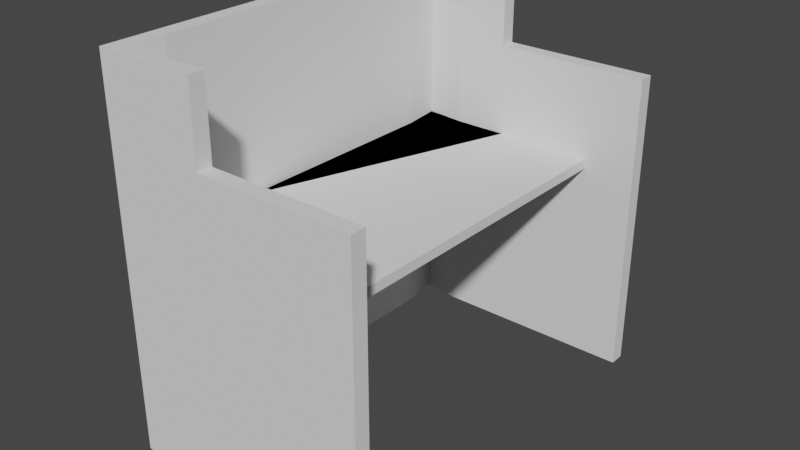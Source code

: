 # Source: easychair.blend  (saved by Blender 2.93.21; exported with 4.5.12 LTS)
import bpy
from mathutils import Matrix  # noqa: F401  (used for matrix-valued properties, if any)

bpy.ops.wm.read_factory_settings(use_empty=True)
scene = bpy.context.scene
scene.name = 'Scene'

# ---- collections
col_collection = bpy.data.collections.new('Collection'); scene.collection.children.link(col_collection)

# ---- world
world_world = bpy.data.worlds.new('World'); scene.world = world_world
world_world.use_nodes = True; world_world.node_tree.nodes.clear()
_N = world_world.node_tree.nodes; _L = world_world.node_tree.links
n0 = _N.new('ShaderNodeOutputWorld'); n0.name = 'World Output'; n0.location = (300, 300)
n1 = _N.new('ShaderNodeBackground'); n1.name = 'Background'; n1.location = (10, 300)
n1.inputs[0].default_value = (0.05088, 0.05088, 0.05088, 1.0)
_L.new(n1.outputs[0], n0.inputs[0])
n0.is_active_output = True
world_world.color = (0.05088, 0.05088, 0.05088)
world_world.use_sun_shadow = False
world_world.sun_shadow_jitter_overblur = 0.0

# ---- meshes
me_cube_002 = bpy.data.meshes.new('Cube.002')
me_cube_002.from_pydata([(0.4, -0.4, 0.0), (0.4, 0.4, 0.0), (0.0, 0.4, 0.0), (0.4, 0.4, 0.4), (0.4, 0.0, 0.0), (0.4, -0.4, 0.4), (0.0, -0.4, 0.0), (0.0, -0.4, 0.4), (0.4, 0.0, 0.4), (0.0, 0.4, 0.4), (0.4, 0.4, 0.2), (0.4, 0.2, 0.0), (0.4, -0.4, 0.2), (0.2, -0.4, 0.0), (0.2, 0.4, 0.0), (0.4, 0.4, 0.6), (0.4, -0.2, 0.0), (0.4, -0.4, 0.6), (0.2, -0.4, 0.4), (0.0, -0.4, 0.2), (0.0, -0.4, 0.6), (0.4, -0.2, 0.4), (0.4, 0.2, 0.4), (0.4, 0.0, 0.2), (0.4, 0.0, 0.6), (0.2, 0.4, 0.4), (0.0, 0.4, 0.2), (0.0, 0.4, 0.6), (0.2, 0.4, 0.2), (0.4, 0.2, 0.6), (0.4, 0.2, 0.2), (0.4, -0.2, 0.2), (0.2, -0.4, 0.6), (0.2, -0.4, 0.2), (0.4, -0.2, 0.6), (0.2, 0.4, 0.6), (0.4, 0.4, 0.1), (0.4, 0.3, 0.0), (0.4, -0.4, 0.1), (0.3, -0.4, 0.0), (0.1, 0.4, 0.0), (0.4, 0.4, 0.5), (0.4, -0.1, 0.0), (0.4, -0.4, 0.5), (-0.1, -0.4, 0.0), (0.1, -0.4, 0.4), (0.0, -0.4, 0.1), (0.0, -0.4, 0.5), (0.4, -0.3, 0.4), (0.4, 0.1, 0.4), (0.4, 0.0, 0.1), (0.4, 0.0, 0.5), (0.3, 0.4, 0.4), (-0.1, 0.4, 0.4), (0.0, 0.4, 0.1), (0.0, 0.4, 0.5), (-0.1, 0.4, 0.0), (0.4, 0.4, 0.3), (0.4, 0.1, 0.0), (0.4, -0.4, 0.3), (0.1, -0.4, 0.0), (0.3, 0.4, 0.0), (0.4, 0.4, 0.7), (0.4, -0.3, 0.0), (0.4, -0.4, 0.7), (-0.1, -0.4, 0.4), (0.3, -0.4, 0.4), (0.0, -0.4, 0.3), (0.4, -0.1, 0.4), (0.4, 0.3, 0.4), (0.4, 0.0, 0.3), (0.4, 0.0, 0.7), (0.1, 0.4, 0.4), (0.0, 0.4, 0.3), (-0.1, 0.4, 0.6), (-0.1, 0.4, 0.2), (0.3, 0.4, 0.2), (0.1, 0.4, 0.2), (0.2, 0.4, 0.1), (0.2, 0.4, 0.3), (0.4, 0.1, 0.6), (0.4, 0.3, 0.6), (0.4, 0.2, 0.5), (0.4, 0.2, 0.7), (0.4, 0.1, 0.2), (0.4, 0.3, 0.2), (0.4, 0.2, 0.1), (0.4, 0.2, 0.3), (0.4, -0.3, 0.2), (0.4, -0.1, 0.2), (0.4, -0.2, 0.1), (0.4, -0.2, 0.3), (0.1, -0.4, 0.6), (0.3, -0.4, 0.6), (0.2, -0.4, 0.5), (0.2, -0.4, 0.7), (0.1, -0.4, 0.2), (0.3, -0.4, 0.2), (0.2, -0.4, 0.1), (0.2, -0.4, 0.3), (-0.1, -0.4, 0.2), (-0.1, -0.4, 0.6), (0.4, -0.3, 0.6), (0.4, -0.1, 0.6), (0.4, -0.2, 0.5), (0.4, -0.2, 0.7), (0.3, 0.4, 0.6), (0.1, 0.4, 0.6), (0.2, 0.4, 0.5), (0.2, 0.4, 0.7), (0.1, 0.4, 0.5), (0.3, 0.4, 0.5), (0.4, -0.1, 0.7), (0.4, -0.1, 0.5), (0.4, -0.3, 0.5), (-0.1, -0.4, 0.5), (-0.1, -0.4, 0.3), (-0.1, -0.4, 0.1), (0.3, -0.4, 0.3), (0.3, -0.4, 0.1), (0.1, -0.4, 0.1), (0.3, -0.4, 0.7), (0.3, -0.4, 0.5), (0.1, -0.4, 0.5), (0.4, -0.1, 0.3), (0.4, -0.1, 0.1), (0.4, -0.3, 0.1), (0.4, 0.3, 0.3), (0.4, 0.3, 0.1), (0.4, 0.1, 0.1), (0.4, 0.3, 0.7), (0.4, 0.3, 0.5), (0.4, 0.1, 0.5), (0.1, 0.4, 0.3), (0.1, 0.4, 0.1), (0.3, 0.4, 0.1), (-0.1, 0.4, 0.1), (-0.1, 0.4, 0.5), (-0.1, 0.4, 0.3), (0.3, 0.4, 0.3), (0.4, 0.1, 0.7), (0.4, 0.1, 0.3), (0.4, -0.3, 0.3), (0.1, -0.4, 0.3), (0.4, -0.3, 0.7), (0.3, 0.4, 0.7), (0.4, 0.4, 0.75), (0.4, -0.4, 0.75), (0.4, 0.0, 0.75), (0.4, 0.2, 0.75), (0.2, -0.4, 0.75), (0.4, -0.2, 0.75), (0.2, 0.4, 0.75), (0.4, -0.1, 0.75), (0.3, -0.4, 0.75), (0.4, 0.3, 0.75), (0.4, 0.1, 0.75), (0.4, -0.3, 0.75), (0.3, 0.4, 0.75), (0.3788, -0.3788, 0.0), (0.3788, 0.3788, 0.0), (0.0, 0.37, 0.0), (0.3788, 0.3788, 0.4), (0.37, 0.0, 0.0), (0.3788, -0.3788, 0.4), (0.0, -0.37, 0.0), (0.0, -0.37, 0.4), (0.37, 0.0, 0.4), (0.0, 0.37, 0.4), (0.3788, 0.3788, 0.2), (0.37, 0.2, 0.0), (0.3788, -0.3788, 0.2), (0.2, -0.37, 0.0), (0.2, 0.37, 0.0), (0.3788, 0.3788, 0.6), (0.37, -0.2, 0.0), (0.3788, -0.3788, 0.6), (0.2, -0.37, 0.4), (0.0, -0.37, 0.2), (0.0, -0.37, 0.6), (0.37, -0.2, 0.4), (0.37, 0.2, 0.4), (0.37, 0.0, 0.2), (0.37, 0.0, 0.6), (0.2, 0.37, 0.4), (0.0, 0.37, 0.2), (0.0, 0.37, 0.6), (0.2, 0.37, 0.2), (0.37, 0.2, 0.6), (0.37, 0.2, 0.2), (0.37, -0.2, 0.2), (0.2, -0.37, 0.6), (0.2, -0.37, 0.2), (0.37, -0.2, 0.6), (0.2, 0.37, 0.6), (0.3788, 0.3788, 0.1), (0.37, 0.3, 0.0), (0.3788, -0.3788, 0.1), (0.3, -0.37, 0.0), (0.1, 0.37, 0.0), (0.3788, 0.3788, 0.5), (0.37, -0.1, 0.0), (0.3788, -0.3788, 0.5), (-0.1, -0.37, 0.0), (0.1, -0.37, 0.4), (0.0, -0.37, 0.1), (0.0, -0.37, 0.5), (0.37, -0.3, 0.4), (0.37, 0.1, 0.4), (0.37, 0.0, 0.1), (0.37, 0.0, 0.5), (0.3, 0.37, 0.4), (-0.1, 0.37, 0.4), (0.0, 0.37, 0.1), (0.0, 0.37, 0.5), (-0.1, 0.37, 0.0), (0.3788, 0.3788, 0.3), (0.37, 0.1, 0.0), (0.3788, -0.3788, 0.3), (0.1, -0.37, 0.0), (0.3, 0.37, 0.0), (0.3788, 0.3788, 0.7), (0.37, -0.3, 0.0), (0.3788, -0.3788, 0.7), (-0.1, -0.37, 0.4), (0.3, -0.37, 0.4), (0.0, -0.37, 0.3), (0.37, -0.1, 0.4), (0.37, 0.3, 0.4), (0.37, 0.0, 0.3), (0.37, 0.0, 0.7), (0.1, 0.37, 0.4), (0.0, 0.37, 0.3), (-0.1, 0.37, 0.6), (-0.1, 0.37, 0.2), (0.3, 0.37, 0.2), (0.1, 0.37, 0.2), (0.2, 0.37, 0.1), (0.2, 0.37, 0.3), (0.37, 0.1, 0.6), (0.37, 0.3, 0.6), (0.37, 0.2, 0.5), (0.37, 0.2, 0.7), (0.37, 0.1, 0.2), (0.37, 0.3, 0.2), (0.37, 0.2, 0.1), (0.37, 0.2, 0.3), (0.37, -0.3, 0.2), (0.37, -0.1, 0.2), (0.37, -0.2, 0.1), (0.37, -0.2, 0.3), (0.1, -0.37, 0.6), (0.3, -0.37, 0.6), (0.2, -0.37, 0.5), (0.2, -0.37, 0.7), (0.1, -0.37, 0.2), (0.3, -0.37, 0.2), (0.2, -0.37, 0.1), (0.2, -0.37, 0.3), (-0.1, -0.37, 0.2), (-0.1, -0.37, 0.6), (0.37, -0.3, 0.6), (0.37, -0.1, 0.6), (0.37, -0.2, 0.5), (0.37, -0.2, 0.7), (0.3, 0.37, 0.6), (0.1, 0.37, 0.6), (0.2, 0.37, 0.5), (0.2, 0.37, 0.7), (0.1, 0.37, 0.5), (0.3, 0.37, 0.5), (0.37, -0.1, 0.7), (0.37, -0.1, 0.5), (0.37, -0.3, 0.5), (-0.1, -0.37, 0.5), (-0.1, -0.37, 0.3), (-0.1, -0.37, 0.1), (0.3, -0.37, 0.3), (0.3, -0.37, 0.1), (0.1, -0.37, 0.1), (0.3, -0.37, 0.7), (0.3, -0.37, 0.5), (0.1, -0.37, 0.5), (0.37, -0.1, 0.3), (0.37, -0.1, 0.1), (0.37, -0.3, 0.1), (0.37, 0.3, 0.3), (0.37, 0.3, 0.1), (0.37, 0.1, 0.1), (0.37, 0.3, 0.7), (0.37, 0.3, 0.5), (0.37, 0.1, 0.5), (0.1, 0.37, 0.3), (0.1, 0.37, 0.1), (0.3, 0.37, 0.1), (-0.1, 0.37, 0.1), (-0.1, 0.37, 0.5), (-0.1, 0.37, 0.3), (0.3, 0.37, 0.3), (0.37, 0.1, 0.7), (0.37, 0.1, 0.3), (0.37, -0.3, 0.3), (0.1, -0.37, 0.3), (0.37, -0.3, 0.7), (0.3, 0.37, 0.7), (0.3788, 0.3788, 0.75), (0.3788, -0.3788, 0.75), (0.37, 0.0, 0.75), (0.37, 0.2, 0.75), (0.2, -0.37, 0.75), (0.37, -0.2, 0.75), (0.2, 0.37, 0.75), (0.37, -0.1, 0.75), (0.3, -0.37, 0.75), (0.37, 0.3, 0.75), (0.37, 0.1, 0.75), (0.37, -0.3, 0.75), (0.3, 0.37, 0.75), (0.3812, 0.3761, 0.4), (0.3812, -0.3761, 0.4), (0.0, -0.3761, 0.4), (0.3812, 0.0, 0.4), (0.0, 0.3761, 0.4), (0.1906, -0.3761, 0.4), (0.3812, -0.1881, 0.4), (0.3812, 0.1881, 0.4), (0.1906, 0.3761, 0.4), (0.0953, -0.3761, 0.4), (0.3812, -0.2821, 0.4), (0.3812, 0.09403, 0.4), (0.2859, 0.3761, 0.4), (0.0003773, 0.3761, 0.4), (0.0003773, -0.3761, 0.4), (0.2859, -0.3761, 0.4), (0.3812, -0.09403, 0.4), (0.3812, 0.2821, 0.4), (0.0953, 0.3761, 0.4), (0.0953, -0.3761, 0.4), (0.0, -0.3761, 0.4), (0.3812, -0.2821, 0.4), (0.3812, -0.3761, 0.4), (0.3812, 0.09403, 0.4), (0.3812, 0.0, 0.4), (0.2859, 0.3761, 0.4), (0.3812, 0.3761, 0.4), (0.0003773, 0.3761, 0.4), (0.0, 0.3761, 0.4), (0.2859, -0.3761, 0.4), (0.1906, -0.3761, 0.4), (0.3812, -0.09403, 0.4), (0.3812, -0.1881, 0.4), (0.3812, 0.2821, 0.4), (0.3812, 0.1881, 0.4), (0.0953, 0.3761, 0.4), (0.1906, 0.3761, 0.4), (0.0003773, -0.3761, 0.4), (0.0953, -0.3761, 0.4199), (0.0, -0.3761, 0.4199), (0.3812, -0.2821, 0.4199), (0.3812, -0.3761, 0.4199), (0.3812, 0.09403, 0.4199), (0.3812, 0.0, 0.4199), (0.2859, 0.3761, 0.4199), (0.3812, 0.3761, 0.4199), (0.0003773, 0.3761, 0.4199), (0.0, 0.3761, 0.4199), (0.2859, -0.3761, 0.4199), (0.1906, -0.3761, 0.4199), (0.3812, -0.09403, 0.4199), (0.3812, -0.1881, 0.4199), (0.3812, 0.2821, 0.4199), (0.3812, 0.1881, 0.4199), (0.0953, 0.3761, 0.4199), (0.1906, 0.3761, 0.4199), (0.0003773, -0.3761, 0.4199), (0.3812, 0.3761, 0.4), (0.3812, -0.3761, 0.4), (0.0, -0.3761, 0.4), (0.3812, 0.0, 0.4), (0.0, 0.3761, 0.4), (0.1906, -0.3761, 0.4), (0.3812, -0.1881, 0.4), (0.3812, 0.1881, 0.4), (0.1906, 0.3761, 0.4), (0.0953, -0.3761, 0.4), (0.3812, -0.2821, 0.4), (0.3812, 0.09403, 0.4), (0.2859, 0.3761, 0.4), (0.0003773, 0.3761, 0.4), (0.0003773, -0.3761, 0.4), (0.2859, -0.3761, 0.4), (0.3812, -0.09403, 0.4), (0.3812, 0.2821, 0.4), (0.0953, 0.3761, 0.4), (0.0953, -0.3761, 0.4), (0.0, -0.3761, 0.4), (0.3812, -0.2821, 0.4), (0.3812, -0.3761, 0.4), (0.3812, 0.09403, 0.4), (0.3812, 0.0, 0.4), (0.2859, 0.3761, 0.4), (0.3812, 0.3761, 0.4), (0.0003773, 0.3761, 0.4), (0.0, 0.3761, 0.4), (0.2859, -0.3761, 0.4), (0.1906, -0.3761, 0.4), (0.3812, -0.09403, 0.4), (0.3812, -0.1881, 0.4), (0.3812, 0.2821, 0.4), (0.3812, 0.1881, 0.4), (0.0953, 0.3761, 0.4), (0.1906, 0.3761, 0.4), (0.0003773, -0.3761, 0.4), (0.0953, -0.3761, 0.4199), (0.0, -0.3761, 0.4199), (0.3812, -0.2821, 0.4199), (0.3812, -0.3761, 0.4199), (0.3812, 0.09403, 0.4199), (0.3812, 0.0, 0.4199), (0.2859, 0.3761, 0.4199), (0.3812, 0.3761, 0.4199), (0.0003773, 0.3761, 0.4199), (0.0, 0.3761, 0.4199), (0.2859, -0.3761, 0.4199), (0.1906, -0.3761, 0.4199), (0.3812, -0.09403, 0.4199), (0.3812, -0.1881, 0.4199), (0.3812, 0.2821, 0.4199), (0.3812, 0.1881, 0.4199), (0.0953, 0.3761, 0.4199), (0.1906, 0.3761, 0.4199), (0.0003773, -0.3761, 0.4199), (0.3878, 0.3839, 0.4), (0.3878, -0.3802, 0.4), (-2.4e-07, -0.3708, 0.4), (0.3878, -2.521e-07, 0.4), (2.396e-07, 0.3694, 0.4), (0.1939, -0.3708, 0.4), (0.3878, -0.1919, 0.4), (0.3878, 0.1919, 0.4), (0.1939, 0.3694, 0.4), (0.09695, -0.3708, 0.4), (0.3878, -0.2879, 0.4), (0.3878, 0.09597, 0.4), (0.2909, 0.3694, 0.4), (0.0003841, 0.3691, 0.4), (0.0003836, -0.3707, 0.4), (0.2909, -0.3802, 0.4), (0.3878, -0.09597, 0.4), (0.3878, 0.2879, 0.4), (0.09695, 0.3694, 0.4), (0.09695, -0.3708, 0.4195), (-2.4e-07, -0.3708, 0.4195), (0.3878, -0.2879, 0.4195), (0.3878, -0.3802, 0.4195), (0.3878, 0.09597, 0.4195), (0.3878, -2.521e-07, 0.4195), (0.2909, 0.3826, 0.4195), (0.3878, 0.3826, 0.4195), (0.0003841, 0.3691, 0.4195), (2.396e-07, 0.3694, 0.4195), (0.2909, -0.3802, 0.4195), (0.1939, -0.3708, 0.4195), (0.3878, -0.09597, 0.4195), (0.3878, -0.1919, 0.4195), (0.3878, 0.2879, 0.4195), (0.3878, 0.1919, 0.4195), (0.09695, 0.3694, 0.4195), (0.1939, 0.3694, 0.4195), (0.0003836, -0.3707, 0.4195), (0.0003838, -0.025, 0.4), (0.0003838, 0.025, 0.4), (0.0003773, 0.3761, 0.4), (0.0003773, -0.3761, 0.4), (0.0003773, -0.3761, 0.41), (0.0003773, 0.3761, 0.41), (0.0003773, -0.1881, 0.4), (0.0003773, -0.1881, 0.4), (0.0003773, 0.3761, 0.4), (0.0003773, -0.3761, 0.4), (0.0003773, -0.1881, 0.4199), (0.0003773, -0.3761, 0.415), (0.0003773, 0.3761, 0.415), (0.0003773, -0.1881, 0.4), (0.0003773, -0.1881, 0.4199), (0.0003773, 0.1881, 0.4), (0.0003773, 0.1881, 0.4), (0.0003773, 0.3761, 0.4), (0.0003773, -0.3761, 0.4), (0.0003773, 0.1881, 0.4199), (0.0003773, -0.3761, 0.405), (0.0003773, 0.3761, 0.405), (0.0003773, 0.1881, 0.4), (0.0003773, 0.1881, 0.4199), (0.0003773, -0.1881, 0.4), (0.0003773, 0.1881, 0.4), (0.0003773, 0.1881, 0.4), (0.0003773, -0.1881, 0.4), (0.0003773, -0.1881, 0.4), (0.0003773, 0.1881, 0.4), (0.0003773, -0.2821, 0.4), (0.0003773, -0.2821, 0.4), (0.0003773, 0.3761, 0.4), (0.0003773, -0.3761, 0.4), (0.0003773, -0.2821, 0.4199), (0.0003773, -0.3761, 0.4174), (0.0003773, 0.3761, 0.4174), (0.0003773, -0.2821, 0.4), (0.0003773, -0.2821, 0.4199), (0.0003773, 0.09403, 0.4), (0.0003773, 0.09403, 0.4), (0.0003773, 0.3761, 0.4), (0.0003773, -0.3761, 0.4), (0.0003773, 0.09403, 0.4199), (0.0003773, -0.3761, 0.4075), (0.0003773, 0.3761, 0.4075), (0.0003773, 0.09403, 0.4), (0.0003773, 0.09403, 0.4199), (0.0003773, -0.2821, 0.4), (0.0003773, 0.09403, 0.4), (0.0003773, -0.09403, 0.4), (0.0003773, -0.09403, 0.4), (0.0003773, 0.3761, 0.4), (0.0003773, -0.3761, 0.4), (0.0003773, -0.09403, 0.4199), (0.0003773, -0.3761, 0.4125), (0.0003773, 0.3761, 0.4125), (0.0003773, -0.09403, 0.4), (0.0003773, -0.09403, 0.4199), (0.0003773, 0.2821, 0.4), (0.0003773, 0.2821, 0.4), (0.0003773, 0.3761, 0.4), (0.0003773, -0.3761, 0.4), (0.0003773, 0.2821, 0.4199), (0.0003773, -0.3761, 0.4025), (0.0003773, 0.3761, 0.4025), (0.0003773, 0.2821, 0.4), (0.0003773, 0.2821, 0.4199), (0.0003773, -0.09403, 0.4), (0.0003773, 0.2821, 0.4), (0.0003773, 0.1881, 0.4), (0.0003773, 0.1881, 0.4), (0.0003773, 0.09403, 0.4), (0.0003773, 0.2821, 0.4), (0.0003773, -0.1881, 0.4), (0.0003773, -0.1881, 0.4), (0.0003773, -0.2821, 0.4), (0.0003773, -0.09403, 0.4), (0.0003773, -0.1881, 0.4), (0.0003773, -0.1881, 0.4), (0.0003773, -0.2821, 0.4), (0.0003773, -0.09403, 0.4), (0.0003773, -0.3761, 0.4), (0.0003773, 0.3761, 0.4), (0.0003773, 0.1881, 0.4), (0.0003773, 0.1881, 0.4), (0.0003773, 0.09403, 0.4), (0.0003773, 0.2821, 0.4), (0.0003773, 0.2821, 0.4), (0.0003773, 0.09403, 0.4), (0.0003773, 0.09403, 0.4), (0.0003773, -0.09403, 0.4), (0.0003773, -0.2821, 0.4), (0.0003773, -0.2821, 0.4), (0.0003773, -0.09403, 0.4), (0.0003773, -0.2821, 0.4), (0.0003773, -0.2821, 0.4), (0.0003773, 0.2821, 0.4), (0.0003773, 0.09403, 0.4), (0.0003773, 0.09403, 0.4), (0.0003773, 0.2821, 0.4), (0.0003773, -0.09403, 0.4), (0.0003773, -0.09403, 0.4), (0.0003773, 0.2821, 0.4)], [(504, 374), (507, 389), (508, 431), (524, 480), (527, 483), (528, 484), (533, 489), (536, 492), (537, 493), (480, 504), (483, 507), (484, 508), (489, 513), (492, 516), (493, 517), (364, 533), (388, 536), (421, 537)], [(143, 45, 7, 67), (142, 48, 5, 59), (141, 49, 8, 70), (139, 52, 3, 57), (138, 53, 9, 73), (137, 74, 27, 55), (136, 75, 26, 54), (135, 76, 10, 36), (134, 77, 28, 78), (133, 72, 25, 79), (132, 80, 24, 51), (131, 81, 29, 82), (129, 84, 23, 50), (128, 85, 30, 86), (127, 69, 22, 87), (126, 88, 12, 38), (125, 89, 31, 90), (124, 68, 21, 91), (123, 92, 20, 47), (122, 93, 32, 94), (120, 96, 19, 46), (119, 97, 33, 98), (118, 66, 18, 99), (114, 102, 17, 43), (113, 103, 34, 104), (111, 106, 15, 41), (110, 107, 35, 108), (72, 110, 108, 25), (9, 55, 110, 72), (55, 27, 107, 110), (52, 111, 41, 3), (25, 108, 111, 52), (108, 35, 106, 111), (103, 112, 105, 34), (24, 71, 112, 103), (68, 113, 104, 21), (8, 51, 113, 68), (51, 24, 103, 113), (48, 114, 43, 5), (21, 104, 114, 48), (104, 34, 102, 114), (7, 47, 115, 65), (47, 20, 101, 115), (19, 67, 116, 100), (67, 7, 65, 116), (6, 46, 117, 44), (46, 19, 100, 117), (97, 118, 99, 33), (12, 59, 118, 97), (59, 5, 66, 118), (39, 119, 98, 13), (0, 38, 119, 39), (38, 12, 97, 119), (60, 120, 46, 6), (13, 98, 120, 60), (98, 33, 96, 120), (93, 121, 95, 32), (17, 64, 121, 93), (66, 122, 94, 18), (5, 43, 122, 66), (43, 17, 93, 122), (45, 123, 47, 7), (18, 94, 123, 45), (94, 32, 92, 123), (89, 124, 91, 31), (23, 70, 124, 89), (70, 8, 68, 124), (42, 125, 90, 16), (4, 50, 125, 42), (50, 23, 89, 125), (63, 126, 38, 0), (16, 90, 126, 63), (90, 31, 88, 126), (85, 127, 87, 30), (10, 57, 127, 85), (57, 3, 69, 127), (37, 128, 86, 11), (1, 36, 128, 37), (36, 10, 85, 128), (58, 129, 50, 4), (11, 86, 129, 58), (86, 30, 84, 129), (81, 130, 83, 29), (15, 62, 130, 81), (69, 131, 82, 22), (3, 41, 131, 69), (41, 15, 81, 131), (49, 132, 51, 8), (22, 82, 132, 49), (82, 29, 80, 132), (77, 133, 79, 28), (26, 73, 133, 77), (73, 9, 72, 133), (40, 134, 78, 14), (2, 54, 134, 40), (54, 26, 77, 134), (61, 135, 36, 1), (14, 78, 135, 61), (78, 28, 76, 135), (56, 136, 54, 2), (53, 137, 55, 9), (75, 138, 73, 26), (76, 139, 57, 10), (28, 79, 139, 76), (79, 25, 52, 139), (80, 140, 71, 24), (29, 83, 140, 80), (84, 141, 70, 23), (30, 87, 141, 84), (87, 22, 49, 141), (88, 142, 59, 12), (31, 91, 142, 88), (91, 21, 48, 142), (96, 143, 67, 19), (33, 99, 143, 96), (99, 18, 45, 143), (102, 144, 64, 17), (34, 105, 144, 102), (106, 145, 62, 15), (35, 109, 145, 106), (109, 152, 158, 145), (105, 151, 157, 144), (83, 149, 156, 140), (62, 146, 155, 130), (64, 147, 154, 121), (71, 148, 153, 112), (112, 153, 151, 105), (121, 154, 150, 95), (130, 155, 149, 83), (140, 156, 148, 71), (144, 157, 147, 64), (145, 158, 146, 62), (302, 226, 166, 204), (301, 218, 164, 207), (300, 229, 167, 208), (298, 216, 162, 211), (297, 232, 168, 212), (296, 214, 186, 233), (295, 213, 185, 234), (294, 195, 169, 235), (293, 237, 187, 236), (292, 238, 184, 231), (291, 210, 183, 239), (290, 241, 188, 240), (288, 209, 182, 243), (287, 245, 189, 244), (286, 246, 181, 228), (285, 197, 171, 247), (284, 249, 190, 248), (283, 250, 180, 227), (282, 206, 179, 251), (281, 253, 191, 252), (279, 205, 178, 255), (278, 257, 192, 256), (277, 258, 177, 225), (273, 202, 176, 261), (272, 263, 193, 262), (270, 200, 174, 265), (269, 267, 194, 266), (231, 184, 267, 269), (168, 231, 269, 214), (214, 269, 266, 186), (211, 162, 200, 270), (184, 211, 270, 267), (267, 270, 265, 194), (262, 193, 264, 271), (183, 262, 271, 230), (227, 180, 263, 272), (167, 227, 272, 210), (210, 272, 262, 183), (207, 164, 202, 273), (180, 207, 273, 263), (263, 273, 261, 193), (166, 224, 274, 206), (206, 274, 260, 179), (178, 259, 275, 226), (226, 275, 224, 166), (165, 203, 276, 205), (205, 276, 259, 178), (256, 192, 258, 277), (171, 256, 277, 218), (218, 277, 225, 164), (198, 172, 257, 278), (159, 198, 278, 197), (197, 278, 256, 171), (219, 165, 205, 279), (172, 219, 279, 257), (257, 279, 255, 192), (252, 191, 254, 280), (176, 252, 280, 223), (225, 177, 253, 281), (164, 225, 281, 202), (202, 281, 252, 176), (204, 166, 206, 282), (177, 204, 282, 253), (253, 282, 251, 191), (248, 190, 250, 283), (182, 248, 283, 229), (229, 283, 227, 167), (201, 175, 249, 284), (163, 201, 284, 209), (209, 284, 248, 182), (222, 159, 197, 285), (175, 222, 285, 249), (249, 285, 247, 190), (244, 189, 246, 286), (169, 244, 286, 216), (216, 286, 228, 162), (196, 170, 245, 287), (160, 196, 287, 195), (195, 287, 244, 169), (217, 163, 209, 288), (170, 217, 288, 245), (245, 288, 243, 189), (240, 188, 242, 289), (174, 240, 289, 221), (228, 181, 241, 290), (162, 228, 290, 200), (200, 290, 240, 174), (208, 167, 210, 291), (181, 208, 291, 241), (241, 291, 239, 188), (236, 187, 238, 292), (185, 236, 292, 232), (232, 292, 231, 168), (199, 173, 237, 293), (161, 199, 293, 213), (213, 293, 236, 185), (220, 160, 195, 294), (173, 220, 294, 237), (237, 294, 235, 187), (215, 161, 213, 295), (212, 168, 214, 296), (234, 185, 232, 297), (235, 169, 216, 298), (187, 235, 298, 238), (238, 298, 211, 184), (239, 183, 230, 299), (188, 239, 299, 242), (243, 182, 229, 300), (189, 243, 300, 246), (246, 300, 208, 181), (247, 171, 218, 301), (190, 247, 301, 250), (250, 301, 207, 180), (255, 178, 226, 302), (192, 255, 302, 258), (258, 302, 204, 177), (261, 176, 223, 303), (193, 261, 303, 264), (265, 174, 221, 304), (194, 265, 304, 268), (268, 304, 317, 311), (264, 303, 316, 310), (242, 299, 315, 308), (221, 289, 314, 305), (223, 280, 313, 306), (230, 271, 312, 307), (271, 264, 310, 312), (280, 254, 309, 313), (289, 242, 308, 314), (299, 230, 307, 315), (303, 223, 306, 316), (304, 221, 305, 317), (1, 37, 196, 160), (0, 39, 198, 159), (2, 40, 199, 161), (4, 42, 201, 163), (6, 44, 203, 165), (11, 58, 217, 170), (13, 60, 219, 172), (14, 61, 220, 173), (16, 63, 222, 175), (27, 74, 233, 186), (20, 92, 251, 179), (32, 95, 254, 191), (35, 107, 266, 194), (109, 35, 194, 268), (37, 11, 170, 196), (39, 13, 172, 198), (40, 14, 173, 199), (42, 16, 175, 201), (56, 2, 161, 215), (58, 4, 163, 217), (60, 6, 165, 219), (61, 1, 160, 220), (63, 0, 159, 222), (92, 32, 191, 251), (95, 150, 309, 254), (101, 20, 179, 260), (107, 27, 186, 266), (152, 109, 268, 311), (65, 115, 274, 224), (115, 101, 260, 274), (100, 116, 275, 259), (116, 65, 224, 275), (44, 117, 276, 203), (117, 100, 259, 276), (136, 56, 215, 295), (75, 136, 295, 234), (137, 53, 212, 296), (74, 137, 296, 233), (138, 75, 234, 297), (53, 138, 297, 212), (158, 152, 311, 317), (157, 151, 310, 316), (156, 149, 308, 315), (155, 146, 305, 314), (154, 147, 306, 313), (153, 148, 307, 312), (151, 153, 312, 310), (150, 154, 313, 309), (149, 155, 314, 308), (148, 156, 315, 307), (147, 157, 316, 306), (146, 158, 317, 305), (347, 348, 367, 366), (329, 321, 342, 341), (322, 336, 353, 346), (324, 328, 339, 350), (330, 318, 344, 343), (573, 502, 345, 530), (325, 329, 341, 352), (487, 553, 511), (326, 330, 343, 354), (333, 323, 348, 347), (488, 552, 512), (334, 324, 350, 349), (319, 333, 347, 340), (335, 325, 352, 351), (327, 320, 338, 337), (321, 334, 349, 342), (336, 326, 354, 353), (328, 319, 340, 339), (318, 335, 351, 344), (323, 327, 337, 348), (338, 355, 534, 490, 514, 474, 525, 481, 505, 374, 357), (349, 350, 369, 368), (340, 347, 366, 359), (351, 352, 371, 370), (337, 338, 357, 356), (342, 349, 368, 361), (353, 354, 373, 372), (339, 340, 359, 358), (344, 351, 370, 363), (348, 337, 356, 367), (341, 342, 361, 360), (346, 353, 372, 365), (350, 339, 358, 369), (343, 344, 363, 362), (352, 341, 360, 371), (345, 346, 365, 364, 506, 482, 526, 475, 515, 491, 535), (354, 343, 362, 373), (404, 423, 424, 405), (386, 398, 399, 378), (379, 403, 410, 393), (381, 407, 396, 385), (387, 400, 401, 375), (382, 409, 398, 386), (388, 402, 403, 379), (383, 411, 400, 387), (390, 404, 405, 380), (377, 395, 412, 389), (391, 406, 407, 381), (376, 397, 404, 390), (392, 408, 409, 382), (384, 394, 395, 377), (378, 399, 406, 391), (393, 410, 411, 383), (385, 396, 397, 376), (375, 401, 408, 392), (380, 405, 394, 384), (395, 414, 431, 412), (406, 425, 426, 407), (397, 416, 423, 404), (408, 427, 428, 409), (394, 413, 414, 395), (399, 418, 425, 406), (410, 429, 430, 411), (396, 415, 416, 397), (401, 420, 427, 408), (405, 424, 413, 394), (398, 417, 418, 399), (403, 422, 429, 410), (407, 426, 415, 396), (400, 419, 420, 401), (409, 428, 417, 398), (402, 421, 422, 403), (411, 430, 419, 400), (437, 447, 433, 442, 438, 448, 435, 443, 439, 449, 432, 444, 440, 450, 436, 445, 471, 470, 446, 434, 441), (436, 450, 467, 460), (446, 470, 469), (434, 446, 469, 452), (441, 434, 452, 451), (470, 469, 452, 451, 462, 461, 454, 453, 464, 463, 456, 455, 466, 465, 458, 457, 468, 467, 460, 459, 471), (471, 445, 459), (458, 457, 468, 467, 450, 440, 444, 432), (441, 451, 462, 461, 454, 453, 464, 463, 456, 455, 466, 465, 458, 432, 449, 439, 443, 435, 448, 438, 442, 433, 447, 437), (447, 433, 454, 461, 462, 451, 441, 437), (461, 447, 437, 462), (454, 433, 447, 461), (570, 511, 472, 539), (569, 540, 495, 519), (568, 541, 496, 542), (567, 531, 487, 543), (566, 544, 494, 518), (565, 545, 497, 546), (563, 548, 477, 501), (562, 549, 498, 550), (320, 332, 503, 479, 552, 488, 532, 355, 338), (331, 322, 346, 345, 502, 478, 553, 487, 531), (560, 554, 486, 510), (559, 555, 499, 556), (558, 522, 478, 557), (555, 558, 557, 499), (495, 539, 558, 555), (539, 472, 522, 558), (519, 495, 555, 559), (556, 499, 554, 560), (549, 561, 551, 498), (494, 538, 561, 549), (512, 562, 550, 488), (473, 518, 562, 512), (518, 494, 549, 562), (532, 563, 501, 355), (488, 550, 563, 532), (550, 498, 548, 563), (545, 564, 547, 497), (476, 520, 564, 545), (503, 565, 546, 479), (332, 500, 565, 503), (500, 476, 545, 565), (523, 566, 518, 473), (479, 546, 566, 523), (546, 497, 544, 566), (541, 567, 543, 496), (485, 529, 567, 541), (529, 331, 531, 567), (509, 485, 541, 568), (542, 496, 540, 569), (540, 570, 539, 495), (496, 543, 570, 540), (543, 487, 511, 570), (544, 571, 538, 494), (497, 547, 571, 544), (548, 572, 521, 477), (498, 551, 572, 548), (512, 523, 473), (512, 552, 523), (552, 479, 523), (511, 522, 472), (511, 553, 522), (553, 478, 522), (554, 573, 530, 486), (499, 557, 573, 554), (557, 478, 502, 573)])
_uv = me_cube_002.uv_layers.new(name='UVMap')
_uv.uv.foreach_set('vector', [0.3928, 0.4041, 0.3928, 0.5291, 0.3225, 0.5291, 0.3225, 0.4041, 0.2891, 0.4041, 0.2891, 0.5291, 0.2188, 0.5291, 0.2188, 0.4041, 0.5703, 0.4041, 0.5703, 0.5291, 0.5, 0.5291, 0.5, 0.4041, 0.5334, 0.4041, 0.5334, 0.5291, 0.6037, 0.5291, 0.6037, 0.4041, 0.2521, 0.4041, 0.2521, 0.5291, 0.3225, 0.5291, 0.3225, 0.4041, 0.2521, 0.6541, 0.2521, 0.7791, 0.3225, 0.7791, 0.3225, 0.6541, 0.2521, 0.1541, 0.2521, 0.2791, 0.3225, 0.2791, 0.3225, 0.1541, 0.5334, 0.1541, 0.5334, 0.2791, 0.6037, 0.2791, 0.6037, 0.1541, 0.3928, 0.1541, 0.3928, 0.2791, 0.4631, 0.2791, 0.4631, 0.1541, 0.3928, 0.4041, 0.3928, 0.5291, 0.4631, 0.5291, 0.4631, 0.4041, 0.5703, 0.6541, 0.5703, 0.7791, 0.5, 0.7791, 0.5, 0.6541, 0.7109, 0.6541, 0.7109, 0.7791, 0.6406, 0.7791, 0.6406, 0.6541, 0.5703, 0.1541, 0.5703, 0.2791, 0.5, 0.2791, 0.5, 0.1541, 0.7109, 0.1541, 0.7109, 0.2791, 0.6406, 0.2791, 0.6406, 0.1541, 0.7109, 0.4041, 0.7109, 0.5291, 0.6406, 0.5291, 0.6406, 0.4041, 0.2891, 0.1541, 0.2891, 0.2791, 0.2188, 0.2791, 0.2188, 0.1541, 0.4297, 0.1541, 0.4297, 0.2791, 0.3594, 0.2791, 0.3594, 0.1541, 0.4297, 0.4041, 0.4297, 0.5291, 0.3594, 0.5291, 0.3594, 0.4041, 0.3928, 0.6541, 0.3928, 0.7791, 0.3225, 0.7791, 0.3225, 0.6541, 0.5334, 0.6541, 0.5334, 0.7791, 0.4631, 0.7791, 0.4631, 0.6541, 0.3928, 0.1541, 0.3928, 0.2791, 0.3225, 0.2791, 0.3225, 0.1541, 0.5334, 0.1541, 0.5334, 0.2791, 0.4631, 0.2791, 0.4631, 0.1541, 0.5334, 0.4041, 0.5334, 0.5291, 0.4631, 0.5291, 0.4631, 0.4041, 0.2891, 0.6541, 0.2891, 0.7791, 0.2188, 0.7791, 0.2188, 0.6541, 0.4297, 0.6541, 0.4297, 0.7791, 0.3594, 0.7791, 0.3594, 0.6541, 0.5334, 0.6541, 0.5334, 0.7791, 0.6037, 0.7791, 0.6037, 0.6541, 0.3928, 0.6541, 0.3928, 0.7791, 0.4631, 0.7791, 0.4631, 0.6541, 0.3928, 0.5291, 0.3928, 0.6541, 0.4631, 0.6541, 0.4631, 0.5291, 0.3225, 0.5291, 0.3225, 0.6541, 0.3928, 0.6541, 0.3928, 0.5291, 0.3225, 0.6541, 0.3225, 0.7791, 0.3928, 0.7791, 0.3928, 0.6541, 0.5334, 0.5291, 0.5334, 0.6541, 0.6037, 0.6541, 0.6037, 0.5291, 0.4631, 0.5291, 0.4631, 0.6541, 0.5334, 0.6541, 0.5334, 0.5291, 0.4631, 0.6541, 0.4631, 0.7791, 0.5334, 0.7791, 0.5334, 0.6541, 0.4297, 0.7791, 0.4297, 0.9041, 0.3594, 0.9041, 0.3594, 0.7791, 0.5, 0.7791, 0.5, 0.9041, 0.4297, 0.9041, 0.4297, 0.7791, 0.4297, 0.5291, 0.4297, 0.6541, 0.3594, 0.6541, 0.3594, 0.5291, 0.5, 0.5291, 0.5, 0.6541, 0.4297, 0.6541, 0.4297, 0.5291, 0.5, 0.6541, 0.5, 0.7791, 0.4297, 0.7791, 0.4297, 0.6541, 0.2891, 0.5291, 0.2891, 0.6541, 0.2188, 0.6541, 0.2188, 0.5291, 0.3594, 0.5291, 0.3594, 0.6541, 0.2891, 0.6541, 0.2891, 0.5291, 0.3594, 0.6541, 0.3594, 0.7791, 0.2891, 0.7791, 0.2891, 0.6541, 0.3225, 0.5291, 0.3225, 0.6541, 0.2521, 0.6541, 0.2521, 0.5291, 0.3225, 0.6541, 0.3225, 0.7791, 0.2521, 0.7791, 0.2521, 0.6541, 0.3225, 0.2791, 0.3225, 0.4041, 0.2521, 0.4041, 0.2521, 0.2791, 0.3225, 0.4041, 0.3225, 0.5291, 0.2521, 0.5291, 0.2521, 0.4041, 0.3225, 0.02914, 0.3225, 0.1541, 0.2521, 0.1541, 0.2521, 0.02914, 0.3225, 0.1541, 0.3225, 0.2791, 0.2521, 0.2791, 0.2521, 0.1541, 0.5334, 0.2791, 0.5334, 0.4041, 0.4631, 0.4041, 0.4631, 0.2791, 0.6037, 0.2791, 0.6037, 0.4041, 0.5334, 0.4041, 0.5334, 0.2791, 0.6037, 0.4041, 0.6037, 0.5291, 0.5334, 0.5291, 0.5334, 0.4041, 0.5334, 0.02914, 0.5334, 0.1541, 0.4631, 0.1541, 0.4631, 0.02914, 0.6037, 0.02914, 0.6037, 0.1541, 0.5334, 0.1541, 0.5334, 0.02914, 0.6037, 0.1541, 0.6037, 0.2791, 0.5334, 0.2791, 0.5334, 0.1541, 0.3928, 0.02914, 0.3928, 0.1541, 0.3225, 0.1541, 0.3225, 0.02914, 0.4631, 0.02914, 0.4631, 0.1541, 0.3928, 0.1541, 0.3928, 0.02914, 0.4631, 0.1541, 0.4631, 0.2791, 0.3928, 0.2791, 0.3928, 0.1541, 0.5334, 0.7791, 0.5334, 0.9041, 0.4631, 0.9041, 0.4631, 0.7791, 0.6037, 0.7791, 0.6037, 0.9041, 0.5334, 0.9041, 0.5334, 0.7791, 0.5334, 0.5291, 0.5334, 0.6541, 0.4631, 0.6541, 0.4631, 0.5291, 0.6037, 0.5291, 0.6037, 0.6541, 0.5334, 0.6541, 0.5334, 0.5291, 0.6037, 0.6541, 0.6037, 0.7791, 0.5334, 0.7791, 0.5334, 0.6541, 0.3928, 0.5291, 0.3928, 0.6541, 0.3225, 0.6541, 0.3225, 0.5291, 0.4631, 0.5291, 0.4631, 0.6541, 0.3928, 0.6541, 0.3928, 0.5291, 0.4631, 0.6541, 0.4631, 0.7791, 0.3928, 0.7791, 0.3928, 0.6541, 0.4297, 0.2791, 0.4297, 0.4041, 0.3594, 0.4041, 0.3594, 0.2791, 0.5, 0.2791, 0.5, 0.4041, 0.4297, 0.4041, 0.4297, 0.2791, 0.5, 0.4041, 0.5, 0.5291, 0.4297, 0.5291, 0.4297, 0.4041, 0.4297, 0.02914, 0.4297, 0.1541, 0.3594, 0.1541, 0.3594, 0.02914, 0.5, 0.02914, 0.5, 0.1541, 0.4297, 0.1541, 0.4297, 0.02914, 0.5, 0.1541, 0.5, 0.2791, 0.4297, 0.2791, 0.4297, 0.1541, 0.2891, 0.02914, 0.2891, 0.1541, 0.2188, 0.1541, 0.2188, 0.02914, 0.3594, 0.02914, 0.3594, 0.1541, 0.2891, 0.1541, 0.2891, 0.02914, 0.3594, 0.1541, 0.3594, 0.2791, 0.2891, 0.2791, 0.2891, 0.1541, 0.7109, 0.2791, 0.7109, 0.4041, 0.6406, 0.4041, 0.6406, 0.2791, 0.7812, 0.2791, 0.7812, 0.4041, 0.7109, 0.4041, 0.7109, 0.2791, 0.7812, 0.4041, 0.7812, 0.5291, 0.7109, 0.5291, 0.7109, 0.4041, 0.7109, 0.02914, 0.7109, 0.1541, 0.6406, 0.1541, 0.6406, 0.02914, 0.7812, 0.02914, 0.7812, 0.1541, 0.7109, 0.1541, 0.7109, 0.02914, 0.7812, 0.1541, 0.7812, 0.2791, 0.7109, 0.2791, 0.7109, 0.1541, 0.5703, 0.02914, 0.5703, 0.1541, 0.5, 0.1541, 0.5, 0.02914, 0.6406, 0.02914, 0.6406, 0.1541, 0.5703, 0.1541, 0.5703, 0.02914, 0.6406, 0.1541, 0.6406, 0.2791, 0.5703, 0.2791, 0.5703, 0.1541, 0.7109, 0.7791, 0.7109, 0.9041, 0.6406, 0.9041, 0.6406, 0.7791, 0.7812, 0.7791, 0.7812, 0.9041, 0.7109, 0.9041, 0.7109, 0.7791, 0.7109, 0.5291, 0.7109, 0.6541, 0.6406, 0.6541, 0.6406, 0.5291, 0.7812, 0.5291, 0.7812, 0.6541, 0.7109, 0.6541, 0.7109, 0.5291, 0.7812, 0.6541, 0.7812, 0.7791, 0.7109, 0.7791, 0.7109, 0.6541, 0.5703, 0.5291, 0.5703, 0.6541, 0.5, 0.6541, 0.5, 0.5291, 0.6406, 0.5291, 0.6406, 0.6541, 0.5703, 0.6541, 0.5703, 0.5291, 0.6406, 0.6541, 0.6406, 0.7791, 0.5703, 0.7791, 0.5703, 0.6541, 0.3928, 0.2791, 0.3928, 0.4041, 0.4631, 0.4041, 0.4631, 0.2791, 0.3225, 0.2791, 0.3225, 0.4041, 0.3928, 0.4041, 0.3928, 0.2791, 0.3225, 0.4041, 0.3225, 0.5291, 0.3928, 0.5291, 0.3928, 0.4041, 0.3928, 0.02914, 0.3928, 0.1541, 0.4631, 0.1541, 0.4631, 0.02914, 0.3225, 0.02914, 0.3225, 0.1541, 0.3928, 0.1541, 0.3928, 0.02914, 0.3225, 0.1541, 0.3225, 0.2791, 0.3928, 0.2791, 0.3928, 0.1541, 0.5334, 0.02914, 0.5334, 0.1541, 0.6037, 0.1541, 0.6037, 0.02914, 0.4631, 0.02914, 0.4631, 0.1541, 0.5334, 0.1541, 0.5334, 0.02914, 0.4631, 0.1541, 0.4631, 0.2791, 0.5334, 0.2791, 0.5334, 0.1541, 0.2521, 0.02914, 0.2521, 0.1541, 0.3225, 0.1541, 0.3225, 0.02914, 0.2521, 0.5291, 0.2521, 0.6541, 0.3225, 0.6541, 0.3225, 0.5291, 0.2521, 0.2791, 0.2521, 0.4041, 0.3225, 0.4041, 0.3225, 0.2791, 0.5334, 0.2791, 0.5334, 0.4041, 0.6037, 0.4041, 0.6037, 0.2791, 0.4631, 0.2791, 0.4631, 0.4041, 0.5334, 0.4041, 0.5334, 0.2791, 0.4631, 0.4041, 0.4631, 0.5291, 0.5334, 0.5291, 0.5334, 0.4041, 0.5703, 0.7791, 0.5703, 0.9041, 0.5, 0.9041, 0.5, 0.7791, 0.6406, 0.7791, 0.6406, 0.9041, 0.5703, 0.9041, 0.5703, 0.7791, 0.5703, 0.2791, 0.5703, 0.4041, 0.5, 0.4041, 0.5, 0.2791, 0.6406, 0.2791, 0.6406, 0.4041, 0.5703, 0.4041, 0.5703, 0.2791, 0.6406, 0.4041, 0.6406, 0.5291, 0.5703, 0.5291, 0.5703, 0.4041, 0.2891, 0.2791, 0.2891, 0.4041, 0.2188, 0.4041, 0.2188, 0.2791, 0.3594, 0.2791, 0.3594, 0.4041, 0.2891, 0.4041, 0.2891, 0.2791, 0.3594, 0.4041, 0.3594, 0.5291, 0.2891, 0.5291, 0.2891, 0.4041, 0.3928, 0.2791, 0.3928, 0.4041, 0.3225, 0.4041, 0.3225, 0.2791, 0.4631, 0.2791, 0.4631, 0.4041, 0.3928, 0.4041, 0.3928, 0.2791, 0.4631, 0.4041, 0.4631, 0.5291, 0.3928, 0.5291, 0.3928, 0.4041, 0.2891, 0.7791, 0.2891, 0.9041, 0.2188, 0.9041, 0.2188, 0.7791, 0.3594, 0.7791, 0.3594, 0.9041, 0.2891, 0.9041, 0.2891, 0.7791, 0.5334, 0.7791, 0.5334, 0.9041, 0.6037, 0.9041, 0.6037, 0.7791, 0.4631, 0.7791, 0.4631, 0.9041, 0.5334, 0.9041, 0.5334, 0.7791, 0.4631, 0.9041, 0.4631, 0.9666, 0.5334, 0.9666, 0.5334, 0.9041, 0.3594, 0.9041, 0.3594, 0.9666, 0.2891, 0.9666, 0.2891, 0.9041, 0.6406, 0.9041, 0.6406, 0.9666, 0.5703, 0.9666, 0.5703, 0.9041, 0.7812, 0.9041, 0.7812, 0.9666, 0.7109, 0.9666, 0.7109, 0.9041, 0.6037, 0.9041, 0.6037, 0.9666, 0.5334, 0.9666, 0.5334, 0.9041, 0.5, 0.9041, 0.5, 0.9666, 0.4297, 0.9666, 0.4297, 0.9041, 0.4297, 0.9041, 0.4297, 0.9666, 0.3594, 0.9666, 0.3594, 0.9041, 0.5334, 0.9041, 0.5334, 0.9666, 0.4631, 0.9666, 0.4631, 0.9041, 0.7109, 0.9041, 0.7109, 0.9666, 0.6406, 0.9666, 0.6406, 0.9041, 0.5703, 0.9041, 0.5703, 0.9666, 0.5, 0.9666, 0.5, 0.9041, 0.2891, 0.9041, 0.2891, 0.9666, 0.2188, 0.9666, 0.2188, 0.9041, 0.5334, 0.9041, 0.5334, 0.9666, 0.6037, 0.9666, 0.6037, 0.9041, 0.3928, 0.4041, 0.3225, 0.4041, 0.3225, 0.5291, 0.3928, 0.5291, 0.2891, 0.4041, 0.2337, 0.4041, 0.2337, 0.5291, 0.2891, 0.5291, 0.5703, 0.4041, 0.5, 0.4041, 0.5, 0.5291, 0.5703, 0.5291, 0.5334, 0.4041, 0.5888, 0.4041, 0.5888, 0.5291, 0.5334, 0.5291, 0.2521, 0.4041, 0.3225, 0.4041, 0.3225, 0.5291, 0.2521, 0.5291, 0.2521, 0.6541, 0.3225, 0.6541, 0.3225, 0.7791, 0.2521, 0.7791, 0.2521, 0.1541, 0.3225, 0.1541, 0.3225, 0.2791, 0.2521, 0.2791, 0.5334, 0.1541, 0.5888, 0.1541, 0.5888, 0.2791, 0.5334, 0.2791, 0.3928, 0.1541, 0.4631, 0.1541, 0.4631, 0.2791, 0.3928, 0.2791, 0.3928, 0.4041, 0.4631, 0.4041, 0.4631, 0.5291, 0.3928, 0.5291, 0.5703, 0.6541, 0.5, 0.6541, 0.5, 0.7791, 0.5703, 0.7791, 0.7109, 0.6541, 0.6406, 0.6541, 0.6406, 0.7791, 0.7109, 0.7791, 0.5703, 0.1541, 0.5, 0.1541, 0.5, 0.2791, 0.5703, 0.2791, 0.7109, 0.1541, 0.6406, 0.1541, 0.6406, 0.2791, 0.7109, 0.2791, 0.7109, 0.4041, 0.6406, 0.4041, 0.6406, 0.5291, 0.7109, 0.5291, 0.2891, 0.1541, 0.2337, 0.1541, 0.2337, 0.2791, 0.2891, 0.2791, 0.4297, 0.1541, 0.3594, 0.1541, 0.3594, 0.2791, 0.4297, 0.2791, 0.4297, 0.4041, 0.3594, 0.4041, 0.3594, 0.5291, 0.4297, 0.5291, 0.3928, 0.6541, 0.3225, 0.6541, 0.3225, 0.7791, 0.3928, 0.7791, 0.5334, 0.6541, 0.4631, 0.6541, 0.4631, 0.7791, 0.5334, 0.7791, 0.3928, 0.1541, 0.3225, 0.1541, 0.3225, 0.2791, 0.3928, 0.2791, 0.5334, 0.1541, 0.4631, 0.1541, 0.4631, 0.2791, 0.5334, 0.2791, 0.5334, 0.4041, 0.4631, 0.4041, 0.4631, 0.5291, 0.5334, 0.5291, 0.2891, 0.6541, 0.2337, 0.6541, 0.2337, 0.7791, 0.2891, 0.7791, 0.4297, 0.6541, 0.3594, 0.6541, 0.3594, 0.7791, 0.4297, 0.7791, 0.5334, 0.6541, 0.5888, 0.6541, 0.5888, 0.7791, 0.5334, 0.7791, 0.3928, 0.6541, 0.4631, 0.6541, 0.4631, 0.7791, 0.3928, 0.7791, 0.3928, 0.5291, 0.4631, 0.5291, 0.4631, 0.6541, 0.3928, 0.6541, 0.3225, 0.5291, 0.3928, 0.5291, 0.3928, 0.6541, 0.3225, 0.6541, 0.3225, 0.6541, 0.3928, 0.6541, 0.3928, 0.7791, 0.3225, 0.7791, 0.5334, 0.5291, 0.5888, 0.5291, 0.5888, 0.6541, 0.5334, 0.6541, 0.4631, 0.5291, 0.5334, 0.5291, 0.5334, 0.6541, 0.4631, 0.6541, 0.4631, 0.6541, 0.5334, 0.6541, 0.5334, 0.7791, 0.4631, 0.7791, 0.4297, 0.7791, 0.3594, 0.7791, 0.3594, 0.9041, 0.4297, 0.9041, 0.5, 0.7791, 0.4297, 0.7791, 0.4297, 0.9041, 0.5, 0.9041, 0.4297, 0.5291, 0.3594, 0.5291, 0.3594, 0.6541, 0.4297, 0.6541, 0.5, 0.5291, 0.4297, 0.5291, 0.4297, 0.6541, 0.5, 0.6541, 0.5, 0.6541, 0.4297, 0.6541, 0.4297, 0.7791, 0.5, 0.7791, 0.2891, 0.5291, 0.2337, 0.5291, 0.2337, 0.6541, 0.2891, 0.6541, 0.3594, 0.5291, 0.2891, 0.5291, 0.2891, 0.6541, 0.3594, 0.6541, 0.3594, 0.6541, 0.2891, 0.6541, 0.2891, 0.7791, 0.3594, 0.7791, 0.3225, 0.5291, 0.2521, 0.5291, 0.2521, 0.6541, 0.3225, 0.6541, 0.3225, 0.6541, 0.2521, 0.6541, 0.2521, 0.7791, 0.3225, 0.7791, 0.3225, 0.2791, 0.2521, 0.2791, 0.2521, 0.4041, 0.3225, 0.4041, 0.3225, 0.4041, 0.2521, 0.4041, 0.2521, 0.5291, 0.3225, 0.5291, 0.3225, 0.02914, 0.2521, 0.02914, 0.2521, 0.1541, 0.3225, 0.1541, 0.3225, 0.1541, 0.2521, 0.1541, 0.2521, 0.2791, 0.3225, 0.2791, 0.5334, 0.2791, 0.4631, 0.2791, 0.4631, 0.4041, 0.5334, 0.4041, 0.5888, 0.2791, 0.5334, 0.2791, 0.5334, 0.4041, 0.5888, 0.4041, 0.5888, 0.4041, 0.5334, 0.4041, 0.5334, 0.5291, 0.5888, 0.5291, 0.5334, 0.02914, 0.4631, 0.02914, 0.4631, 0.1541, 0.5334, 0.1541, 0.5888, 0.02914, 0.5334, 0.02914, 0.5334, 0.1541, 0.5888, 0.1541, 0.5888, 0.1541, 0.5334, 0.1541, 0.5334, 0.2791, 0.5888, 0.2791, 0.3928, 0.02914, 0.3225, 0.02914, 0.3225, 0.1541, 0.3928, 0.1541, 0.4631, 0.02914, 0.3928, 0.02914, 0.3928, 0.1541, 0.4631, 0.1541, 0.4631, 0.1541, 0.3928, 0.1541, 0.3928, 0.2791, 0.4631, 0.2791, 0.5334, 0.7791, 0.4631, 0.7791, 0.4631, 0.9041, 0.5334, 0.9041, 0.5888, 0.7791, 0.5334, 0.7791, 0.5334, 0.9041, 0.5888, 0.9041, 0.5334, 0.5291, 0.4631, 0.5291, 0.4631, 0.6541, 0.5334, 0.6541, 0.5888, 0.5291, 0.5334, 0.5291, 0.5334, 0.6541, 0.5888, 0.6541, 0.5888, 0.6541, 0.5334, 0.6541, 0.5334, 0.7791, 0.5888, 0.7791, 0.3928, 0.5291, 0.3225, 0.5291, 0.3225, 0.6541, 0.3928, 0.6541, 0.4631, 0.5291, 0.3928, 0.5291, 0.3928, 0.6541, 0.4631, 0.6541, 0.4631, 0.6541, 0.3928, 0.6541, 0.3928, 0.7791, 0.4631, 0.7791, 0.4297, 0.2791, 0.3594, 0.2791, 0.3594, 0.4041, 0.4297, 0.4041, 0.5, 0.2791, 0.4297, 0.2791, 0.4297, 0.4041, 0.5, 0.4041, 0.5, 0.4041, 0.4297, 0.4041, 0.4297, 0.5291, 0.5, 0.5291, 0.4297, 0.02914, 0.3594, 0.02914, 0.3594, 0.1541, 0.4297, 0.1541, 0.5, 0.02914, 0.4297, 0.02914, 0.4297, 0.1541, 0.5, 0.1541, 0.5, 0.1541, 0.4297, 0.1541, 0.4297, 0.2791, 0.5, 0.2791, 0.2891, 0.02914, 0.2337, 0.02914, 0.2337, 0.1541, 0.2891, 0.1541, 0.3594, 0.02914, 0.2891, 0.02914, 0.2891, 0.1541, 0.3594, 0.1541, 0.3594, 0.1541, 0.2891, 0.1541, 0.2891, 0.2791, 0.3594, 0.2791, 0.7109, 0.2791, 0.6406, 0.2791, 0.6406, 0.4041, 0.7109, 0.4041, 0.7663, 0.2791, 0.7109, 0.2791, 0.7109, 0.4041, 0.7663, 0.4041, 0.7663, 0.4041, 0.7109, 0.4041, 0.7109, 0.5291, 0.7663, 0.5291, 0.7109, 0.02914, 0.6406, 0.02914, 0.6406, 0.1541, 0.7109, 0.1541, 0.7663, 0.02914, 0.7109, 0.02914, 0.7109, 0.1541, 0.7663, 0.1541, 0.7663, 0.1541, 0.7109, 0.1541, 0.7109, 0.2791, 0.7663, 0.2791, 0.5703, 0.02914, 0.5, 0.02914, 0.5, 0.1541, 0.5703, 0.1541, 0.6406, 0.02914, 0.5703, 0.02914, 0.5703, 0.1541, 0.6406, 0.1541, 0.6406, 0.1541, 0.5703, 0.1541, 0.5703, 0.2791, 0.6406, 0.2791, 0.7109, 0.7791, 0.6406, 0.7791, 0.6406, 0.9041, 0.7109, 0.9041, 0.7663, 0.7791, 0.7109, 0.7791, 0.7109, 0.9041, 0.7663, 0.9041, 0.7109, 0.5291, 0.6406, 0.5291, 0.6406, 0.6541, 0.7109, 0.6541, 0.7663, 0.5291, 0.7109, 0.5291, 0.7109, 0.6541, 0.7663, 0.6541, 0.7663, 0.6541, 0.7109, 0.6541, 0.7109, 0.7791, 0.7663, 0.7791, 0.5703, 0.5291, 0.5, 0.5291, 0.5, 0.6541, 0.5703, 0.6541, 0.6406, 0.5291, 0.5703, 0.5291, 0.5703, 0.6541, 0.6406, 0.6541, 0.6406, 0.6541, 0.5703, 0.6541, 0.5703, 0.7791, 0.6406, 0.7791, 0.3928, 0.2791, 0.4631, 0.2791, 0.4631, 0.4041, 0.3928, 0.4041, 0.3225, 0.2791, 0.3928, 0.2791, 0.3928, 0.4041, 0.3225, 0.4041, 0.3225, 0.4041, 0.3928, 0.4041, 0.3928, 0.5291, 0.3225, 0.5291, 0.3928, 0.02914, 0.4631, 0.02914, 0.4631, 0.1541, 0.3928, 0.1541, 0.3225, 0.02914, 0.3928, 0.02914, 0.3928, 0.1541, 0.3225, 0.1541, 0.3225, 0.1541, 0.3928, 0.1541, 0.3928, 0.2791, 0.3225, 0.2791, 0.5334, 0.02914, 0.5888, 0.02914, 0.5888, 0.1541, 0.5334, 0.1541, 0.4631, 0.02914, 0.5334, 0.02914, 0.5334, 0.1541, 0.4631, 0.1541, 0.4631, 0.1541, 0.5334, 0.1541, 0.5334, 0.2791, 0.4631, 0.2791, 0.2521, 0.02914, 0.3225, 0.02914, 0.3225, 0.1541, 0.2521, 0.1541, 0.2521, 0.5291, 0.3225, 0.5291, 0.3225, 0.6541, 0.2521, 0.6541, 0.2521, 0.2791, 0.3225, 0.2791, 0.3225, 0.4041, 0.2521, 0.4041, 0.5334, 0.2791, 0.5888, 0.2791, 0.5888, 0.4041, 0.5334, 0.4041, 0.4631, 0.2791, 0.5334, 0.2791, 0.5334, 0.4041, 0.4631, 0.4041, 0.4631, 0.4041, 0.5334, 0.4041, 0.5334, 0.5291, 0.4631, 0.5291, 0.5703, 0.7791, 0.5, 0.7791, 0.5, 0.9041, 0.5703, 0.9041, 0.6406, 0.7791, 0.5703, 0.7791, 0.5703, 0.9041, 0.6406, 0.9041, 0.5703, 0.2791, 0.5, 0.2791, 0.5, 0.4041, 0.5703, 0.4041, 0.6406, 0.2791, 0.5703, 0.2791, 0.5703, 0.4041, 0.6406, 0.4041, 0.6406, 0.4041, 0.5703, 0.4041, 0.5703, 0.5291, 0.6406, 0.5291, 0.2891, 0.2791, 0.2337, 0.2791, 0.2337, 0.4041, 0.2891, 0.4041, 0.3594, 0.2791, 0.2891, 0.2791, 0.2891, 0.4041, 0.3594, 0.4041, 0.3594, 0.4041, 0.2891, 0.4041, 0.2891, 0.5291, 0.3594, 0.5291, 0.3928, 0.2791, 0.3225, 0.2791, 0.3225, 0.4041, 0.3928, 0.4041, 0.4631, 0.2791, 0.3928, 0.2791, 0.3928, 0.4041, 0.4631, 0.4041, 0.4631, 0.4041, 0.3928, 0.4041, 0.3928, 0.5291, 0.4631, 0.5291, 0.2891, 0.7791, 0.2337, 0.7791, 0.2337, 0.9041, 0.2891, 0.9041, 0.3594, 0.7791, 0.2891, 0.7791, 0.2891, 0.9041, 0.3594, 0.9041, 0.5334, 0.7791, 0.5888, 0.7791, 0.5888, 0.9041, 0.5334, 0.9041, 0.4631, 0.7791, 0.5334, 0.7791, 0.5334, 0.9041, 0.4631, 0.9041, 0.4631, 0.9041, 0.5334, 0.9041, 0.5334, 0.9666, 0.4631, 0.9666, 0.3594, 0.9041, 0.2891, 0.9041, 0.2891, 0.9666, 0.3594, 0.9666, 0.6406, 0.9041, 0.5703, 0.9041, 0.5703, 0.9666, 0.6406, 0.9666, 0.7663, 0.9041, 0.7109, 0.9041, 0.7109, 0.9666, 0.7663, 0.9666, 0.5888, 0.9041, 0.5334, 0.9041, 0.5334, 0.9666, 0.5888, 0.9666, 0.5, 0.9041, 0.4297, 0.9041, 0.4297, 0.9666, 0.5, 0.9666, 0.4297, 0.9041, 0.3594, 0.9041, 0.3594, 0.9666, 0.4297, 0.9666, 0.5334, 0.9041, 0.4631, 0.9041, 0.4631, 0.9666, 0.5334, 0.9666, 0.7109, 0.9041, 0.6406, 0.9041, 0.6406, 0.9666, 0.7109, 0.9666, 0.5703, 0.9041, 0.5, 0.9041, 0.5, 0.9666, 0.5703, 0.9666, 0.2891, 0.9041, 0.2337, 0.9041, 0.2337, 0.9666, 0.2891, 0.9666, 0.5334, 0.9041, 0.5888, 0.9041, 0.5888, 0.9666, 0.5334, 0.9666, 0.6037, 1.0, 0.6037, 0.875, 0.5826, 0.875, 0.5888, 0.9735, 0.6037, 0.0, 0.5334, 0.0, 0.5334, 0.0375, 0.5888, 0.02652, 0.3225, 1.0, 0.3928, 1.0, 0.3928, 0.9625, 0.3225, 0.9625, 0.6037, 0.5, 0.6037, 0.375, 0.5826, 0.375, 0.5826, 0.5, 0.3225, 0.0, 0.2521, 0.0, 0.2521, 0.0375, 0.3225, 0.0375, 0.6037, 0.75, 0.6037, 0.625, 0.5826, 0.625, 0.5826, 0.75, 0.4631, 0.0, 0.3928, 0.0, 0.3928, 0.0375, 0.4631, 0.0375, 0.4631, 1.0, 0.5334, 1.0, 0.5334, 0.9625, 0.4631, 0.9625, 0.6037, 0.25, 0.6037, 0.125, 0.5826, 0.125, 0.5826, 0.25, 0.3225, 1.0, 0.2521, 1.0, 0.2521, 0.9625, 0.3225, 0.9625, 0.3225, 0.0, 0.3928, 0.0, 0.3928, 0.0375, 0.3225, 0.0375, 0.2188, 0.7791, 0.2188, 0.9041, 0.2398, 0.9041, 0.2398, 0.7791, 0.4631, 1.0, 0.3928, 1.0, 0.3928, 0.9625, 0.4631, 0.9625, 0.7812, 0.9041, 0.7812, 0.7791, 0.7602, 0.7791, 0.7602, 0.9041, 0.6037, 0.875, 0.6037, 0.75, 0.5826, 0.75, 0.5826, 0.875, 0.5334, 0.0, 0.4631, 0.0, 0.4631, 0.0375, 0.5334, 0.0375, 0.3928, 1.0, 0.4631, 1.0, 0.4631, 0.9625, 0.3928, 0.9625, 0.6037, 0.375, 0.6037, 0.25, 0.5826, 0.25, 0.5826, 0.375, 0.2521, 1.0, 0.3225, 1.0, 0.3225, 0.9625, 0.2521, 0.9625, 0.6037, 0.625, 0.6037, 0.5, 0.5826, 0.5, 0.5826, 0.625, 0.3928, 0.0, 0.3225, 0.0, 0.3225, 0.0375, 0.3928, 0.0375, 0.5334, 1.0, 0.6037, 1.0, 0.5888, 0.9735, 0.5334, 0.9625, 0.6037, 0.125, 0.6037, 0.0, 0.5888, 0.02652, 0.5826, 0.125, 0.3928, 0.0, 0.4631, 0.0, 0.4631, 0.0375, 0.3928, 0.0375, 0.2188, 0.9041, 0.2188, 0.9666, 0.2398, 0.9666, 0.2398, 0.9041, 0.2521, 0.0, 0.3225, 0.0, 0.3225, 0.0375, 0.2521, 0.0375, 0.3928, 1.0, 0.3225, 1.0, 0.3225, 0.9625, 0.3928, 0.9625, 0.7812, 0.9666, 0.7812, 0.9041, 0.7602, 0.9041, 0.7602, 0.9666, 0.2188, 0.5291, 0.2188, 0.6541, 0.2398, 0.6541, 0.2398, 0.5291, 0.2188, 0.6541, 0.2188, 0.7791, 0.2398, 0.7791, 0.2398, 0.6541, 0.2188, 0.2791, 0.2188, 0.4041, 0.2398, 0.4041, 0.2398, 0.2791, 0.2188, 0.4041, 0.2188, 0.5291, 0.2398, 0.5291, 0.2398, 0.4041, 0.2188, 0.02914, 0.2188, 0.1541, 0.2398, 0.1541, 0.2398, 0.02914, 0.2188, 0.1541, 0.2188, 0.2791, 0.2398, 0.2791, 0.2398, 0.1541, 0.7812, 0.1541, 0.7812, 0.02914, 0.7602, 0.02914, 0.7602, 0.1541, 0.7812, 0.2791, 0.7812, 0.1541, 0.7602, 0.1541, 0.7602, 0.2791, 0.7812, 0.6541, 0.7812, 0.5291, 0.7602, 0.5291, 0.7602, 0.6541, 0.7812, 0.7791, 0.7812, 0.6541, 0.7602, 0.6541, 0.7602, 0.7791, 0.7812, 0.4041, 0.7812, 0.2791, 0.7602, 0.2791, 0.7602, 0.4041, 0.7812, 0.5291, 0.7812, 0.4041, 0.7602, 0.4041, 0.7602, 0.5291, 0.5334, 1.0, 0.4631, 1.0, 0.4631, 0.9625, 0.5334, 0.9625, 0.6037, 0.125, 0.6037, 0.25, 0.5826, 0.25, 0.5826, 0.125, 0.6037, 0.625, 0.6037, 0.75, 0.5826, 0.75, 0.5826, 0.625, 0.6037, 0.875, 0.6037, 1.0, 0.5888, 0.9735, 0.5826, 0.875, 0.5334, 0.0, 0.6037, 0.0, 0.5888, 0.02652, 0.5334, 0.0375, 0.6037, 0.375, 0.6037, 0.5, 0.5826, 0.5, 0.5826, 0.375, 0.6037, 0.25, 0.6037, 0.375, 0.5826, 0.375, 0.5826, 0.25, 0.4631, 0.0, 0.5334, 0.0, 0.5334, 0.0375, 0.4631, 0.0375, 0.6037, 0.75, 0.6037, 0.875, 0.5826, 0.875, 0.5826, 0.75, 0.6037, 0.5, 0.6037, 0.625, 0.5826, 0.625, 0.5826, 0.5, 0.6037, 0.0, 0.6037, 0.125, 0.5826, 0.125, 0.5888, 0.02652, 0.6037, 1.0, 0.5334, 1.0, 0.5334, 0.9625, 0.5888, 0.9735, 0.5235, 0.5291, 0.4565, 0.5291, 0.4565, 0.5541, 0.5235, 0.5541, 0.5905, 0.6175, 0.5905, 0.5, 0.5905, 0.5, 0.5905, 0.6175, 0.3225, 0.9702, 0.3895, 0.9702, 0.3895, 0.9702, 0.3225, 0.9702, 0.5905, 0.2649, 0.5905, 0.1474, 0.5905, 0.1474, 0.5905, 0.2649, 0.5235, 0.9702, 0.5905, 0.9702, 0.5905, 0.9702, 0.5235, 0.9702, 0.3227, 0.8526, 0.3227, 0.9702, 0.3227, 0.9702, 0.3227, 0.8526, 0.5905, 0.7351, 0.5905, 0.6175, 0.5905, 0.6175, 0.5905, 0.7351, 0.3227, 0.9702, 0.3227, 0.9702, 0.3227, 0.9702, 0.4565, 0.9702, 0.5235, 0.9702, 0.5235, 0.9702, 0.4565, 0.9702, 0.5235, 0.02983, 0.4565, 0.02983, 0.4565, 0.02983, 0.5235, 0.02983, 0.3227, 0.02983, 0.3227, 0.02983, 0.3227, 0.02983, 0.5905, 0.3825, 0.5905, 0.2649, 0.5905, 0.2649, 0.5905, 0.3825, 0.5905, 0.02983, 0.5235, 0.02983, 0.5235, 0.02983, 0.5905, 0.02983, 0.5905, 0.8526, 0.5905, 0.7351, 0.5905, 0.7351, 0.5905, 0.8526, 0.3895, 0.02983, 0.3225, 0.02983, 0.3225, 0.02983, 0.3895, 0.02983, 0.5905, 0.5, 0.5905, 0.3825, 0.5905, 0.3825, 0.5905, 0.5, 0.3895, 0.9702, 0.4565, 0.9702, 0.4565, 0.9702, 0.3895, 0.9702, 0.5905, 0.1474, 0.5905, 0.02983, 0.5905, 0.02983, 0.5905, 0.1474, 0.5905, 0.9702, 0.5905, 0.8526, 0.5905, 0.8526, 0.5905, 0.9702, 0.4565, 0.02983, 0.3895, 0.02983, 0.3895, 0.02983, 0.4565, 0.02983, 0.3225, 0.5291, 0.3227, 0.5291, 0.3227, 0.5323, 0.3227, 0.5354, 0.3227, 0.5385, 0.3227, 0.5416, 0.3227, 0.5447, 0.3227, 0.5478, 0.3227, 0.5509, 0.3227, 0.5541, 0.3225, 0.5541, 0.4339, 0.5291, 0.3678, 0.5291, 0.3678, 0.5541, 0.4339, 0.5541, 0.5905, 0.5291, 0.5235, 0.5291, 0.5235, 0.5541, 0.5905, 0.5541, 0.6984, 0.5291, 0.6322, 0.5291, 0.6322, 0.5541, 0.6984, 0.5541, 0.3895, 0.5291, 0.3225, 0.5291, 0.3225, 0.5541, 0.3895, 0.5541, 0.5, 0.5291, 0.4339, 0.5291, 0.4339, 0.5541, 0.5, 0.5541, 0.3895, 0.5291, 0.4565, 0.5291, 0.4565, 0.5541, 0.3895, 0.5541, 0.3016, 0.5291, 0.2355, 0.5291, 0.2355, 0.5541, 0.3016, 0.5541, 0.7645, 0.5291, 0.6984, 0.5291, 0.6984, 0.5541, 0.7645, 0.5541, 0.4565, 0.5291, 0.3895, 0.5291, 0.3895, 0.5541, 0.4565, 0.5541, 0.5661, 0.5291, 0.5, 0.5291, 0.5, 0.5541, 0.5661, 0.5541, 0.3225, 0.5291, 0.3895, 0.5291, 0.3895, 0.5541, 0.3225, 0.5541, 0.3678, 0.5291, 0.3016, 0.5291, 0.3016, 0.5541, 0.3678, 0.5541, 0.5235, 0.5291, 0.5905, 0.5291, 0.5905, 0.5541, 0.5235, 0.5541, 0.6322, 0.5291, 0.5661, 0.5291, 0.5661, 0.5541, 0.6322, 0.5541, 0.3227, 0.5291, 0.3225, 0.5291, 0.3225, 0.5541, 0.3227, 0.5541, 0.3227, 0.5509, 0.3227, 0.5478, 0.3227, 0.5447, 0.3227, 0.5416, 0.3227, 0.5385, 0.3227, 0.5354, 0.3227, 0.5323, 0.4565, 0.5291, 0.5235, 0.5291, 0.5235, 0.5541, 0.4565, 0.5541, 0.5235, 0.5291, 0.5235, 0.5541, 0.4565, 0.5541, 0.4565, 0.5291, 0.5905, 0.6175, 0.5905, 0.6175, 0.5905, 0.5, 0.5905, 0.5, 0.3225, 0.9702, 0.3225, 0.9702, 0.3895, 0.9702, 0.3895, 0.9702, 0.5905, 0.2649, 0.5905, 0.2649, 0.5905, 0.1474, 0.5905, 0.1474, 0.5235, 0.9702, 0.5235, 0.9702, 0.5905, 0.9702, 0.5905, 0.9702, 0.5905, 0.7351, 0.5905, 0.7351, 0.5905, 0.6175, 0.5905, 0.6175, 0.3227, 0.9702, 0.3227, 0.9702, 0.3225, 0.9702, 0.3225, 0.9702, 0.4565, 0.9702, 0.4565, 0.9702, 0.5235, 0.9702, 0.5235, 0.9702, 0.5235, 0.02983, 0.5235, 0.02983, 0.4565, 0.02983, 0.4565, 0.02983, 0.3225, 0.02983, 0.3225, 0.02983, 0.3227, 0.02983, 0.3227, 0.02983, 0.5905, 0.3825, 0.5905, 0.3825, 0.5905, 0.2649, 0.5905, 0.2649, 0.5905, 0.02983, 0.5905, 0.02983, 0.5235, 0.02983, 0.5235, 0.02983, 0.5905, 0.8526, 0.5905, 0.8526, 0.5905, 0.7351, 0.5905, 0.7351, 0.3895, 0.02983, 0.3895, 0.02983, 0.3225, 0.02983, 0.3225, 0.02983, 0.5905, 0.5, 0.5905, 0.5, 0.5905, 0.3825, 0.5905, 0.3825, 0.3895, 0.9702, 0.3895, 0.9702, 0.4565, 0.9702, 0.4565, 0.9702, 0.5905, 0.1474, 0.5905, 0.1474, 0.5905, 0.02983, 0.5905, 0.02983, 0.5905, 0.9702, 0.5905, 0.9702, 0.5905, 0.8526, 0.5905, 0.8526, 0.4565, 0.02983, 0.4565, 0.02983, 0.3895, 0.02983, 0.3895, 0.02983, 0.3225, 0.5291, 0.3225, 0.5541, 0.3227, 0.5541, 0.3227, 0.5291, 0.4339, 0.5291, 0.4339, 0.5541, 0.3678, 0.5541, 0.3678, 0.5291, 0.5905, 0.5291, 0.5905, 0.5541, 0.5235, 0.5541, 0.5235, 0.5291, 0.6984, 0.5291, 0.6984, 0.5541, 0.6322, 0.5541, 0.6322, 0.5291, 0.3895, 0.5291, 0.3895, 0.5541, 0.3225, 0.5541, 0.3225, 0.5291, 0.5, 0.5291, 0.5, 0.5541, 0.4339, 0.5541, 0.4339, 0.5291, 0.3895, 0.5291, 0.3895, 0.5541, 0.4565, 0.5541, 0.4565, 0.5291, 0.3016, 0.5291, 0.3016, 0.5541, 0.2355, 0.5541, 0.2355, 0.5291, 0.7645, 0.5291, 0.7645, 0.5541, 0.6984, 0.5541, 0.6984, 0.5291, 0.4565, 0.5291, 0.4565, 0.5541, 0.3895, 0.5541, 0.3895, 0.5291, 0.5661, 0.5291, 0.5661, 0.5541, 0.5, 0.5541, 0.5, 0.5291, 0.3225, 0.5291, 0.3225, 0.5541, 0.3895, 0.5541, 0.3895, 0.5291, 0.3678, 0.5291, 0.3678, 0.5541, 0.3016, 0.5541, 0.3016, 0.5291, 0.5235, 0.5291, 0.5235, 0.5541, 0.5905, 0.5541, 0.5905, 0.5291, 0.6322, 0.5291, 0.6322, 0.5541, 0.5661, 0.5541, 0.5661, 0.5291, 0.3227, 0.5291, 0.3227, 0.5541, 0.3225, 0.5541, 0.3225, 0.5291, 0.4565, 0.5291, 0.4565, 0.5541, 0.5235, 0.5541, 0.5235, 0.5291, 0.5415, 0.9639, 0.4733, 0.9755, 0.4051, 0.9755, 0.4051, 0.8602, 0.4051, 0.7402, 0.4051, 0.6203, 0.4051, 0.5003, 0.4051, 0.3803, 0.4051, 0.2604, 0.4051, 0.1404, 0.4051, 0.02045, 0.4733, 0.03856, 0.5415, 0.03856, 0.6096, 0.03856, 0.6778, 0.03856, 0.6775, 0.03888, 0.6775, 0.4691, 0.6775, 0.5316, 0.6775, 0.9637, 0.6778, 0.9639, 0.6096, 0.9639, 0.6778, 0.5128, 0.6096, 0.5128, 0.6096, 0.5371, 0.6778, 0.5371, 0.7608, 0.5128, 0.5178, 0.5128, 0.7608, 0.5371, 0.6778, 0.5128, 0.6775, 0.5128, 0.6775, 0.5371, 0.6778, 0.5371, 0.6096, 0.5128, 0.6778, 0.5128, 0.6778, 0.5371, 0.6096, 0.5371, 0.6775, 0.5128, 0.9875, 0.4897, 0.9876, 0.4892, 0.9876, 0.6104, 0.9876, 0.7316, 0.9941, 0.8528, 0.9941, 0.974, 0.9293, 0.974, 0.8618, 0.974, 0.7943, 0.974, 0.7268, 0.974, 0.6594, 0.974, 0.5919, 0.974, 0.5244, 0.974, 0.4578, 0.974, 0.4578, 0.8528, 0.4671, 0.7316, 0.4671, 0.6104, 0.4671, 0.4892, 0.4673, 0.4897, 0.6775, 0.5128, 0.4826, 0.5128, 0.2406, 0.5128, 0.2406, 0.5371, 0.4578, 0.974, 0.4578, 0.8528, 0.4671, 0.7316, 0.4671, 0.6104, 0.6096, 0.5128, 0.5415, 0.03856, 0.4733, 0.03856, 0.4051, 0.02045, 0.6096, 0.9639, 0.9876, 0.6104, 0.9876, 0.7316, 0.9941, 0.8528, 0.9941, 0.974, 0.9293, 0.974, 0.8618, 0.974, 0.7943, 0.974, 0.7268, 0.974, 0.6594, 0.974, 0.5919, 0.974, 0.5244, 0.974, 0.4578, 0.974, 0.4051, 0.02045, 0.4051, 0.1404, 0.4051, 0.2604, 0.4051, 0.3803, 0.4051, 0.5003, 0.4051, 0.6203, 0.4051, 0.7402, 0.4051, 0.8602, 0.4051, 0.9755, 0.4733, 0.9755, 0.5415, 0.9639, 0.0, 0.0, 0.0, 0.0, 0.0, 0.0, 0.0, 0.0, 0.0, 0.0, 0.0, 0.0, 0.0, 0.0, 0.0, 0.0, 0.9941, 0.8528, 0.4733, 0.9755, 0.5415, 0.9639, 0.9876, 0.7316, 0.0, 0.0, 0.0, 0.0, 0.4733, 0.9755, 0.9941, 0.8528, 0.3227, 0.8526, 0.3227, 0.9702, 0.3227, 0.9702, 0.3227, 0.8526, 0.3227, 0.6175, 0.3227, 0.7351, 0.3227, 0.7351, 0.3227, 0.6175, 0.3227, 0.6175, 0.3227, 0.7351, 0.3227, 0.7351, 0.3227, 0.6175, 0.3227, 0.8526, 0.3227, 0.9702, 0.3227, 0.9702, 0.3227, 0.8526, 0.3227, 0.1474, 0.3227, 0.2649, 0.3227, 0.2649, 0.3227, 0.1474, 0.3227, 0.1474, 0.3227, 0.2649, 0.3227, 0.2649, 0.3227, 0.1474, 0.3227, 0.1474, 0.3227, 0.2649, 0.3227, 0.2649, 0.3227, 0.1474, 0.3227, 0.1474, 0.3227, 0.2649, 0.3227, 0.2649, 0.3227, 0.1474, 0.3225, 0.02983, 0.3227, 0.02983, 0.3227, 0.02983, 0.3227, 0.02983, 0.3227, 0.02983, 0.3227, 0.02983, 0.3227, 0.02983, 0.3227, 0.02983, 0.3225, 0.02983, 0.3227, 0.9702, 0.3225, 0.9702, 0.3225, 0.9702, 0.3227, 0.9702, 0.3227, 0.9702, 0.3227, 0.9702, 0.3227, 0.9702, 0.3227, 0.9702, 0.3227, 0.9702, 0.3227, 0.6175, 0.3227, 0.7351, 0.3227, 0.7351, 0.3227, 0.6175, 0.3227, 0.6175, 0.3227, 0.7351, 0.3227, 0.7351, 0.3227, 0.6175, 0.3227, 0.8526, 0.3227, 0.9702, 0.3227, 0.9702, 0.3227, 0.8526, 0.3227, 0.7351, 0.3227, 0.8526, 0.3227, 0.8526, 0.3227, 0.7351, 0.3227, 0.7351, 0.3227, 0.8526, 0.3227, 0.8526, 0.3227, 0.7351, 0.3227, 0.8526, 0.3227, 0.9702, 0.3227, 0.9702, 0.3227, 0.8526, 0.3227, 0.6175, 0.3227, 0.7351, 0.3227, 0.7351, 0.3227, 0.6175, 0.3227, 0.6175, 0.3227, 0.7351, 0.3227, 0.7351, 0.3227, 0.6175, 0.3227, 0.2649, 0.3227, 0.3825, 0.3227, 0.3825, 0.3227, 0.2649, 0.3227, 0.2649, 0.3227, 0.3825, 0.3227, 0.3825, 0.3227, 0.2649, 0.3227, 0.02983, 0.3227, 0.1474, 0.3227, 0.1474, 0.3227, 0.02983, 0.3227, 0.02983, 0.3227, 0.1474, 0.3227, 0.1474, 0.3227, 0.02983, 0.3227, 0.1474, 0.3227, 0.2649, 0.3227, 0.2649, 0.3227, 0.1474, 0.3227, 0.02983, 0.3227, 0.1474, 0.3227, 0.1474, 0.3227, 0.02983, 0.3227, 0.02983, 0.3227, 0.1474, 0.3227, 0.1474, 0.3227, 0.02983, 0.3227, 0.1474, 0.3227, 0.2649, 0.3227, 0.2649, 0.3227, 0.1474, 0.3227, 0.2649, 0.3227, 0.3825, 0.3227, 0.3825, 0.3227, 0.2649, 0.3227, 0.2649, 0.3227, 0.3825, 0.3227, 0.3825, 0.3227, 0.2649, 0.3227, 0.02983, 0.3227, 0.1474, 0.3227, 0.1474, 0.3227, 0.02983, 0.3227, 0.02983, 0.3227, 0.1474, 0.3227, 0.1474, 0.3227, 0.02983, 0.3227, 0.1474, 0.3227, 0.2649, 0.3227, 0.2649, 0.3227, 0.1474, 0.3227, 0.02983, 0.3227, 0.1474, 0.3227, 0.1474, 0.3227, 0.02983, 0.3227, 0.02983, 0.3227, 0.1474, 0.3227, 0.1474, 0.3227, 0.02983, 0.3227, 0.1474, 0.3227, 0.2649, 0.3227, 0.2649, 0.3227, 0.1474, 0.3227, 0.7351, 0.3227, 0.8526, 0.3227, 0.8526, 0.3227, 0.7351, 0.3227, 0.7351, 0.3227, 0.8526, 0.3227, 0.8526, 0.3227, 0.7351, 0.3227, 0.8526, 0.3227, 0.9702, 0.3227, 0.9702, 0.3227, 0.8526, 0.3227, 0.6175, 0.3227, 0.7351, 0.3227, 0.7351, 0.3227, 0.6175, 0.3227, 0.6175, 0.3227, 0.7351, 0.3227, 0.7351, 0.3227, 0.6175, 0.3227, 0.7351, 0.3227, 0.8526, 0.3227, 0.8526, 0.3227, 0.7351, 0.3227, 0.7351, 0.3227, 0.8526, 0.3227, 0.8526, 0.3227, 0.7351, 0.3227, 0.8526, 0.3227, 0.9702, 0.3227, 0.9702, 0.3227, 0.8526, 0.3227, 0.2649, 0.3227, 0.3825, 0.3227, 0.3825, 0.3227, 0.2649, 0.3227, 0.2649, 0.3227, 0.3825, 0.3227, 0.3825, 0.3227, 0.2649, 0.3227, 0.2649, 0.3227, 0.3825, 0.3227, 0.3825, 0.3227, 0.2649, 0.3227, 0.2649, 0.3227, 0.3825, 0.3227, 0.3825, 0.3227, 0.2649, 0.3227, 0.02983, 0.3227, 0.02983, 0.3227, 0.02983, 0.3227, 0.02983, 0.3227, 0.02983, 0.3227, 0.02983, 0.3227, 0.02983, 0.3227, 0.02983, 0.3227, 0.02983, 0.3227, 0.9702, 0.3227, 0.9702, 0.3227, 0.9702, 0.3227, 0.9702, 0.3227, 0.9702, 0.3227, 0.9702, 0.3227, 0.9702, 0.3227, 0.9702, 0.3227, 0.9702, 0.3227, 0.7351, 0.3227, 0.8526, 0.3227, 0.8526, 0.3227, 0.7351, 0.3227, 0.7351, 0.3227, 0.8526, 0.3227, 0.8526, 0.3227, 0.7351, 0.3227, 0.8526, 0.3227, 0.9702, 0.3227, 0.9702, 0.3227, 0.8526])
me_cube_002.use_remesh_fix_poles = True
me_cube_002.use_remesh_preserve_attributes = False
me_cube_002.use_mirror_vertex_groups = False
me_cube_002.update()

# ---- objects
ob_easychair = bpy.data.objects.new('easychair', me_cube_002)

# ---- transforms, parenting, visibility, modifiers, constraints
ob_easychair.location = (0.0, 0.0, 0.0)
ob_easychair.rotation_euler = (0.0, -0.0, 9.425)
ob_easychair.scale = (3.0, 3.0, 3.0)
ob_easychair.lineart.crease_threshold = 0.0

# ---- collection membership
col_collection.objects.link(ob_easychair)

# ---- scene / render settings (as saved in the file)
scene.frame_start = 1; scene.frame_end = 250; scene.frame_set(1)
scene.render.engine = 'BLENDER_EEVEE_NEXT'
scene.cycles.use_denoising = False
scene.cycles.samples = 128
scene.cycles.sampling_pattern = 'TABULATED_SOBOL'
scene.cycles.use_adaptive_sampling = False
scene.cycles.use_light_tree = False
scene.view_settings.view_transform = 'Filmic'
bpy.context.view_layer.update()

# ---- added for rendering (the .blend has no active camera and no usable light): camera, sun
cam_auto = bpy.data.cameras.new('AutoCamera')
cam_auto.lens = 50.0
cam_auto.sensor_width = 36.0
cam_auto.clip_end = 1000.0
ob_auto_camera = bpy.data.objects.new('AutoCamera', cam_auto)
scene.collection.objects.link(ob_auto_camera)
ob_auto_camera.location = (2.89523, -4.01428, 3.80119)
ob_auto_camera.rotation_euler = (1.09748, -7.21219e-08, 0.694738)
scene.camera = ob_auto_camera
light_auto_sun = bpy.data.lights.new('AutoSun', 'SUN')
light_auto_sun.energy = 3.0
light_auto_sun.angle = 0.0523599
ob_auto_sun = bpy.data.objects.new('AutoSun', light_auto_sun)
scene.collection.objects.link(ob_auto_sun)
ob_auto_sun.rotation_euler = (0.872665, 0.174533, 0.523599)
bpy.context.view_layer.update()

